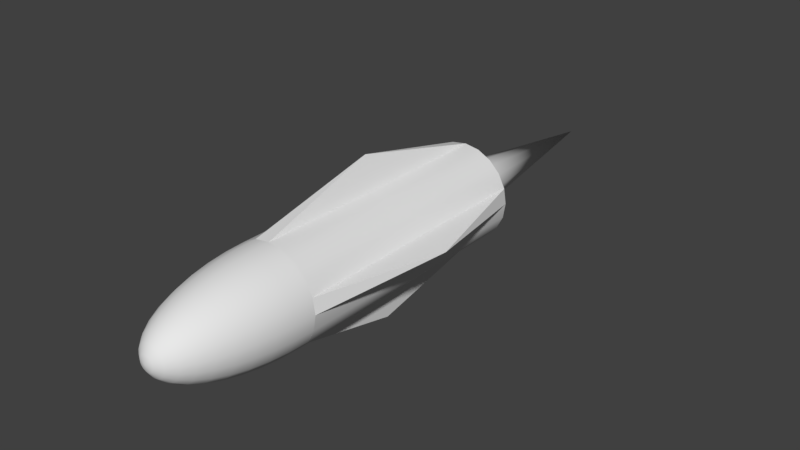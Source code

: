 # Source: rocket.blend  (saved by Blender 2.78.0; exported with 4.5.12 LTS)
import bpy
from mathutils import Matrix  # noqa: F401  (used for matrix-valued properties, if any)

bpy.ops.wm.read_factory_settings(use_empty=True)
scene = bpy.context.scene
scene.name = 'Scene'

# ---- collections
col_collection_1 = bpy.data.collections.new('Collection 1'); scene.collection.children.link(col_collection_1)

# ---- world
world_world = bpy.data.worlds.new('World'); scene.world = world_world
world_world.color = (0.05088, 0.05088, 0.05088)
world_world.use_sun_shadow = False
world_world.sun_shadow_jitter_overblur = 0.0
world_world.cycles.sampling_method = 'MANUAL'

# ---- meshes
me_cone = bpy.data.meshes.new('Cone')
me_cone.from_pydata([(0.0, -0.016, 0.0), (0.008, -0.01386, 0.0), (0.01386, -0.008, 0.0), (0.016, -4.093e-09, 0.0), (0.0, 5.717e-09, -0.1196), (0.01386, 0.008, 0.0), (0.008, 0.01386, 0.0), (2.416e-09, 0.016, 0.0), (-0.008, 0.01386, 0.0), (-0.01386, 0.008, 0.0), (-0.016, 2.646e-09, 0.0), (-0.01386, -0.008, 0.0), (-0.008, -0.01386, 0.0)], [], [(0, 4, 1), (1, 4, 2), (2, 4, 3), (3, 4, 5), (5, 4, 6), (6, 4, 7), (7, 4, 8), (8, 4, 9), (9, 4, 10), (10, 4, 11), (11, 4, 12), (12, 4, 0)])
me_cone.polygons.foreach_set('use_smooth', [True] * 12)
me_cone.use_remesh_preserve_volume = False
me_cone.use_remesh_preserve_attributes = False
me_cone.use_mirror_vertex_groups = False
me_cone.update()
me_sphere_001 = bpy.data.meshes.new('Sphere.001')
me_sphere_001.from_pydata([(0.0, -0.03, -6.348e-09), (0.0, -0.02963, 0.0126), (0.0, -0.02853, 0.02474), (0.0, -0.02673, 0.03629), (0.0, -0.02427, 0.04694), (0.0, -0.02121, 0.05644), (0.0, -0.01763, 0.06456), (0.0, -0.01362, 0.07109), (0.0, -0.00927, 0.07587), (0.0, -0.004693, 0.07878), (0.009271, -0.02853, -6.22e-09), (0.009156, -0.02818, 0.0126), (0.008817, -0.02714, 0.02474), (0.00826, -0.02542, 0.03629), (0.0075, -0.02308, 0.04694), (0.006555, -0.02017, 0.05644), (0.005449, -0.01677, 0.06456), (0.004209, -0.01295, 0.07109), (0.002865, -0.008817, 0.07587), (0.00145, -0.004463, 0.07878), (0.01763, -0.02427, -2.122e-09), (0.01742, -0.02397, 0.0126), (0.01677, -0.02308, 0.02474), (0.01571, -0.02163, 0.03629), (0.01427, -0.01964, 0.04694), (0.01247, -0.01716, 0.05644), (0.01036, -0.01427, 0.06456), (0.008005, -0.01102, 0.07109), (0.005449, -0.0075, 0.07587), (0.002758, -0.003797, 0.07878), (0.0, 1.928e-08, 0.07976), (0.02427, -0.01763, -1.542e-09), (0.02397, -0.01742, 0.0126), (0.02308, -0.01677, 0.02474), (0.02163, -0.01571, 0.03629), (0.01964, -0.01427, 0.04694), (0.01716, -0.01247, 0.05644), (0.01427, -0.01036, 0.06456), (0.01102, -0.008005, 0.07109), (0.0075, -0.005449, 0.07587), (0.003797, -0.002758, 0.07878), (0.02853, -0.00927, -8.105e-10), (0.02818, -0.009156, 0.0126), (0.02714, -0.008817, 0.02474), (0.02542, -0.00826, 0.03629), (0.02308, -0.0075, 0.04694), (0.02017, -0.006555, 0.05644), (0.01677, -0.005449, 0.06456), (0.01295, -0.004209, 0.07109), (0.008817, -0.002865, 0.07587), (0.004463, -0.00145, 0.07878), (0.03, 2.726e-08, 2.383e-15), (0.02963, 2.464e-08, 0.0126), (0.02853, 2.111e-08, 0.02474), (0.02673, 2.042e-08, 0.03629), (0.02427, 2.117e-08, 0.04694), (0.02121, 2.246e-08, 0.05644), (0.01763, 2.198e-08, 0.06456), (0.01362, 2.112e-08, 0.07109), (0.009271, 2.013e-08, 0.07587), (0.004693, 1.902e-08, 0.07878), (0.02853, 0.009271, 8.105e-10), (0.02818, 0.009156, 0.0126), (0.02714, 0.008817, 0.02474), (0.02542, 0.00826, 0.03629), (0.02308, 0.0075, 0.04694), (0.02017, 0.006555, 0.05644), (0.01677, 0.005449, 0.06456), (0.01295, 0.004209, 0.07109), (0.008817, 0.002865, 0.07587), (0.004463, 0.00145, 0.07878), (0.02427, 0.01763, 1.542e-09), (0.02397, 0.01742, 0.0126), (0.02308, 0.01677, 0.02474), (0.02163, 0.01571, 0.03629), (0.01964, 0.01427, 0.04694), (0.01716, 0.01247, 0.05644), (0.01427, 0.01036, 0.06456), (0.01102, 0.008005, 0.07109), (0.0075, 0.005449, 0.07587), (0.003797, 0.002759, 0.07878), (0.01763, 0.02427, 2.122e-09), (0.01742, 0.02397, 0.0126), (0.01677, 0.02308, 0.02474), (0.01571, 0.02163, 0.03629), (0.01427, 0.01964, 0.04694), (0.01247, 0.01716, 0.05644), (0.01036, 0.01427, 0.06456), (0.008005, 0.01102, 0.07109), (0.005449, 0.0075, 0.07587), (0.002758, 0.003797, 0.07878), (0.009271, 0.02853, 6.22e-09), (0.009156, 0.02818, 0.0126), (0.008817, 0.02714, 0.02474), (0.00826, 0.02542, 0.03629), (0.0075, 0.02308, 0.04694), (0.006555, 0.02017, 0.05644), (0.005449, 0.01677, 0.06456), (0.004209, 0.01295, 0.07109), (0.002865, 0.008817, 0.07587), (0.00145, 0.004463, 0.07878), (-3.735e-09, 0.03, 6.348e-09), (-2.803e-09, 0.02963, 0.0126), (9.22e-10, 0.02853, 0.02474), (-9.341e-12, 0.02673, 0.03629), (-9.407e-10, 0.02427, 0.04694), (-4.75e-10, 0.02121, 0.05644), (-1.872e-09, 0.01763, 0.06456), (-4.75e-10, 0.01362, 0.07109), (-2.422e-10, 0.009271, 0.07587), (2.235e-10, 0.004693, 0.07878), (-0.009271, 0.02853, 6.22e-09), (-0.009156, 0.02818, 0.0126), (-0.008817, 0.02714, 0.02474), (-0.00826, 0.02542, 0.03629), (-0.0075, 0.02308, 0.04694), (-0.006555, 0.02017, 0.05644), (-0.005449, 0.01677, 0.06456), (-0.004209, 0.01295, 0.07109), (-0.002865, 0.008817, 0.07587), (-0.00145, 0.004463, 0.07878), (-0.01763, 0.02427, 2.122e-09), (-0.01742, 0.02397, 0.0126), (-0.01677, 0.02308, 0.02474), (-0.01571, 0.02163, 0.03629), (-0.01427, 0.01964, 0.04694), (-0.01247, 0.01716, 0.05644), (-0.01036, 0.01427, 0.06456), (-0.008005, 0.01102, 0.07109), (-0.005449, 0.0075, 0.07587), (-0.002758, 0.003797, 0.07878), (-0.02427, 0.01763, 1.542e-09), (-0.02397, 0.01742, 0.0126), (-0.02308, 0.01677, 0.02474), (-0.02163, 0.01571, 0.03629), (-0.01964, 0.01427, 0.04694), (-0.01716, 0.01247, 0.05644), (-0.01427, 0.01036, 0.06456), (-0.01102, 0.008005, 0.07109), (-0.0075, 0.005449, 0.07587), (-0.003797, 0.002759, 0.07878), (-0.02853, 0.009271, 8.105e-10), (-0.02818, 0.009156, 0.0126), (-0.02714, 0.008817, 0.02474), (-0.02542, 0.00826, 0.03629), (-0.02308, 0.0075, 0.04694), (-0.02017, 0.006555, 0.05644), (-0.01677, 0.005449, 0.06456), (-0.01295, 0.004209, 0.07109), (-0.008817, 0.002865, 0.07587), (-0.004463, 0.00145, 0.07878), (-0.03, 2.167e-08, 1.894e-15), (-0.02963, 2.277e-08, 0.0126), (-0.02853, 2.484e-08, 0.02474), (-0.02673, 2.601e-08, 0.03629), (-0.02427, 2.164e-08, 0.04694), (-0.02121, 2.107e-08, 0.05644), (-0.01763, 1.778e-08, 0.06456), (-0.01362, 1.925e-08, 0.07109), (-0.009271, 1.897e-08, 0.07587), (-0.004693, 1.949e-08, 0.07878), (-0.02853, -0.009271, -8.105e-10), (-0.02818, -0.009156, 0.0126), (-0.02714, -0.008817, 0.02474), (-0.02542, -0.00826, 0.03629), (-0.02308, -0.0075, 0.04694), (-0.02017, -0.006555, 0.05644), (-0.01677, -0.005449, 0.06456), (-0.01295, -0.004209, 0.07109), (-0.008817, -0.002865, 0.07587), (-0.004463, -0.00145, 0.07878), (-0.02427, -0.01763, -1.542e-09), (-0.02397, -0.01742, 0.0126), (-0.02308, -0.01677, 0.02474), (-0.02163, -0.01571, 0.03629), (-0.01964, -0.01427, 0.04694), (-0.01716, -0.01247, 0.05644), (-0.01427, -0.01036, 0.06456), (-0.01102, -0.008005, 0.07109), (-0.0075, -0.005449, 0.07587), (-0.003797, -0.002758, 0.07878), (-0.01763, -0.02427, -2.122e-09), (-0.01742, -0.02397, 0.0126), (-0.01677, -0.02308, 0.02474), (-0.01571, -0.02163, 0.03629), (-0.01427, -0.01964, 0.04694), (-0.01247, -0.01716, 0.05644), (-0.01036, -0.01427, 0.06456), (-0.008005, -0.01102, 0.07109), (-0.005449, -0.0075, 0.07587), (-0.002758, -0.003797, 0.07878), (-0.009271, -0.02853, -6.22e-09), (-0.009156, -0.02818, 0.0126), (-0.008817, -0.02714, 0.02474), (-0.00826, -0.02542, 0.03629), (-0.0075, -0.02308, 0.04694), (-0.006555, -0.02017, 0.05644), (-0.005449, -0.01677, 0.06456), (-0.004209, -0.01295, 0.07109), (-0.002865, -0.008817, 0.07587), (-0.00145, -0.004463, 0.07878)], [], [(7, 6, 16, 17), (8, 7, 17, 18), (1, 0, 10, 11), (9, 8, 18, 19), (2, 1, 11, 12), (30, 9, 19), (3, 2, 12, 13), (4, 3, 13, 14), (5, 4, 14, 15), (6, 5, 15, 16), (12, 11, 21, 22), (30, 19, 29), (13, 12, 22, 23), (14, 13, 23, 24), (15, 14, 24, 25), (16, 15, 25, 26), (17, 16, 26, 27), (18, 17, 27, 28), (11, 10, 20, 21), (19, 18, 28, 29), (26, 25, 36, 37), (27, 26, 37, 38), (28, 27, 38, 39), (21, 20, 31, 32), (29, 28, 39, 40), (22, 21, 32, 33), (30, 29, 40), (23, 22, 33, 34), (24, 23, 34, 35), (25, 24, 35, 36), (40, 39, 49, 50), (33, 32, 42, 43), (30, 40, 50), (34, 33, 43, 44), (35, 34, 44, 45), (36, 35, 45, 46), (37, 36, 46, 47), (38, 37, 47, 48), (39, 38, 48, 49), (32, 31, 41, 42), (46, 45, 55, 56), (47, 46, 56, 57), (48, 47, 57, 58), (49, 48, 58, 59), (42, 41, 51, 52), (50, 49, 59, 60), (43, 42, 52, 53), (30, 50, 60), (44, 43, 53, 54), (45, 44, 54, 55), (59, 58, 68, 69), (52, 51, 61, 62), (60, 59, 69, 70), (53, 52, 62, 63), (30, 60, 70), (54, 53, 63, 64), (55, 54, 64, 65), (56, 55, 65, 66), (57, 56, 66, 67), (58, 57, 67, 68), (65, 64, 74, 75), (66, 65, 75, 76), (67, 66, 76, 77), (68, 67, 77, 78), (69, 68, 78, 79), (62, 61, 71, 72), (70, 69, 79, 80), (63, 62, 72, 73), (30, 70, 80), (64, 63, 73, 74), (79, 78, 88, 89), (72, 71, 81, 82), (80, 79, 89, 90), (73, 72, 82, 83), (30, 80, 90), (74, 73, 83, 84), (75, 74, 84, 85), (76, 75, 85, 86), (77, 76, 86, 87), (78, 77, 87, 88), (85, 84, 94, 95), (86, 85, 95, 96), (87, 86, 96, 97), (88, 87, 97, 98), (89, 88, 98, 99), (82, 81, 91, 92), (90, 89, 99, 100), (83, 82, 92, 93), (30, 90, 100), (84, 83, 93, 94), (98, 97, 107, 108), (99, 98, 108, 109), (92, 91, 101, 102), (100, 99, 109, 110), (93, 92, 102, 103), (30, 100, 110), (94, 93, 103, 104), (95, 94, 104, 105), (96, 95, 105, 106), (97, 96, 106, 107), (104, 103, 113, 114), (105, 104, 114, 115), (106, 105, 115, 116), (107, 106, 116, 117), (108, 107, 117, 118), (109, 108, 118, 119), (102, 101, 111, 112), (110, 109, 119, 120), (103, 102, 112, 113), (30, 110, 120), (118, 117, 127, 128), (119, 118, 128, 129), (112, 111, 121, 122), (120, 119, 129, 130), (113, 112, 122, 123), (30, 120, 130), (114, 113, 123, 124), (115, 114, 124, 125), (116, 115, 125, 126), (117, 116, 126, 127), (30, 130, 140), (124, 123, 133, 134), (125, 124, 134, 135), (126, 125, 135, 136), (127, 126, 136, 137), (128, 127, 137, 138), (129, 128, 138, 139), (122, 121, 131, 132), (130, 129, 139, 140), (123, 122, 132, 133), (137, 136, 146, 147), (138, 137, 147, 148), (139, 138, 148, 149), (132, 131, 141, 142), (140, 139, 149, 150), (133, 132, 142, 143), (30, 140, 150), (134, 133, 143, 144), (135, 134, 144, 145), (136, 135, 145, 146), (150, 149, 159, 160), (143, 142, 152, 153), (30, 150, 160), (144, 143, 153, 154), (145, 144, 154, 155), (146, 145, 155, 156), (147, 146, 156, 157), (148, 147, 157, 158), (149, 148, 158, 159), (142, 141, 151, 152), (156, 155, 165, 166), (157, 156, 166, 167), (158, 157, 167, 168), (159, 158, 168, 169), (152, 151, 161, 162), (160, 159, 169, 170), (153, 152, 162, 163), (30, 160, 170), (154, 153, 163, 164), (155, 154, 164, 165), (162, 161, 171, 172), (170, 169, 179, 180), (163, 162, 172, 173), (30, 170, 180), (164, 163, 173, 174), (165, 164, 174, 175), (166, 165, 175, 176), (167, 166, 176, 177), (168, 167, 177, 178), (169, 168, 178, 179), (176, 175, 185, 186), (177, 176, 186, 187), (178, 177, 187, 188), (179, 178, 188, 189), (172, 171, 181, 182), (180, 179, 189, 190), (173, 172, 182, 183), (30, 180, 190), (174, 173, 183, 184), (175, 174, 184, 185), (189, 188, 198, 199), (182, 181, 191, 192), (190, 189, 199, 200), (183, 182, 192, 193), (30, 190, 200), (184, 183, 193, 194), (185, 184, 194, 195), (186, 185, 195, 196), (187, 186, 196, 197), (188, 187, 197, 198), (195, 194, 3, 4), (196, 195, 4, 5), (197, 196, 5, 6), (198, 197, 6, 7), (199, 198, 7, 8), (192, 191, 0, 1), (200, 199, 8, 9), (193, 192, 1, 2), (30, 200, 9), (194, 193, 2, 3)])
me_sphere_001.polygons.foreach_set('use_smooth', [True] * 200)
me_sphere_001.use_remesh_preserve_volume = False
me_sphere_001.use_remesh_preserve_attributes = False
me_sphere_001.use_mirror_vertex_groups = False
me_sphere_001.update()
me_cylinder_002 = bpy.data.meshes.new('Cylinder.002')
me_cylinder_002.from_pydata([(0.0, 9.406e-09, 0.08), (0.0, 2.339e-08, -0.08), (0.0, -0.03, 0.08), (0.0, -0.03, -0.08), (0.009271, -0.02853, 0.08), (0.009271, -0.02853, -0.08), (0.01763, -0.02427, 0.08), (0.01763, -0.02427, -0.08), (0.02427, -0.01763, 0.08), (0.02427, -0.01763, -0.08), (0.02853, -0.00927, 0.08), (0.02853, -0.00927, -0.08), (0.03, 1.072e-08, 0.08), (0.03, 2.47e-08, -0.08), (0.02853, 0.009271, 0.08), (0.02853, 0.009271, -0.08), (0.02427, 0.01763, 0.08), (0.02427, 0.01763, -0.08), (0.01763, 0.02427, 0.08), (0.01763, 0.02427, -0.08), (0.009271, 0.02853, 0.08), (0.009271, 0.02853, -0.08), (-9.775e-09, 0.03, 0.08), (-9.775e-09, 0.03, -0.08), (-0.009271, 0.02853, 0.08), (-0.009271, 0.02853, -0.08), (-0.01763, 0.02427, 0.08), (-0.01763, 0.02427, -0.08), (-0.02427, 0.01763, 0.08), (-0.02427, 0.01763, -0.08), (-0.02853, 0.00927, 0.08), (-0.02853, 0.009271, -0.08), (-0.03, -1.956e-08, 0.08), (-0.03, -5.575e-09, -0.08), (-0.02853, -0.009271, 0.08), (-0.02853, -0.009271, -0.08), (-0.02427, -0.01763, 0.08), (-0.02427, -0.01763, -0.08), (-0.01763, -0.02427, 0.08), (-0.01763, -0.02427, -0.08), (-0.00927, -0.02853, 0.08), (-0.00927, -0.02853, -0.08), (0.007555, -0.0477, -4.17e-09), (0.0477, 0.007555, 6.605e-10), (-0.007555, 0.0477, 4.17e-09), (-0.0477, -0.007555, -6.605e-10)], [], [(0, 2, 4), (1, 5, 3), (32, 33, 45), (0, 4, 6), (1, 7, 5), (4, 5, 7, 6), (0, 6, 8), (1, 9, 7), (6, 7, 9, 8), (0, 8, 10), (1, 11, 9), (8, 9, 11, 10), (0, 10, 12), (1, 13, 11), (10, 11, 13, 12), (0, 12, 14), (1, 15, 13), (15, 14, 43), (0, 14, 16), (1, 17, 15), (14, 15, 17, 16), (0, 16, 18), (1, 19, 17), (16, 17, 19, 18), (0, 18, 20), (1, 21, 19), (18, 19, 21, 20), (0, 20, 22), (1, 23, 21), (20, 21, 23, 22), (0, 22, 24), (1, 25, 23), (24, 22, 44), (0, 24, 26), (1, 27, 25), (24, 25, 27, 26), (0, 26, 28), (1, 29, 27), (26, 27, 29, 28), (0, 28, 30), (1, 31, 29), (28, 29, 31, 30), (0, 30, 32), (1, 33, 31), (30, 31, 33, 32), (0, 32, 34), (1, 35, 33), (4, 2, 42), (0, 34, 36), (1, 37, 35), (34, 35, 37, 36), (0, 36, 38), (1, 39, 37), (36, 37, 39, 38), (0, 38, 40), (1, 41, 39), (38, 39, 41, 40), (0, 40, 2), (1, 3, 41), (40, 41, 3, 2), (23, 25, 44), (12, 13, 43), (34, 32, 45), (3, 5, 42), (25, 24, 44), (2, 3, 42), (14, 12, 43), (33, 35, 45), (5, 4, 42), (22, 23, 44), (35, 34, 45), (13, 15, 43)])
me_cylinder_002.polygons.foreach_set('use_smooth', [True] * 72)
me_cylinder_002.use_remesh_preserve_volume = False
me_cylinder_002.use_remesh_preserve_attributes = False
me_cylinder_002.use_mirror_vertex_groups = False
me_cylinder_002.update()

# ---- objects
ob_rocket = bpy.data.objects.new('Rocket', None)
ob_rocket_lod0 = bpy.data.objects.new('Rocket_LOD0', None)
ob_fire_lod0 = bpy.data.objects.new('Fire_LOD0', me_cone)
ob_warhead_lod0 = bpy.data.objects.new('Warhead_LOD0', me_sphere_001)
ob_body_lod0 = bpy.data.objects.new('Body_LOD0', me_cylinder_002)

# ---- transforms, parenting, visibility, modifiers, constraints
ob_rocket.location = (0.0, 0.0, 0.0)
ob_rocket.empty_image_offset = (0.0, 0.0)
ob_rocket.lineart.crease_threshold = 0.0
ob_rocket_lod0.parent = ob_rocket
ob_rocket_lod0.location = (0.0, 0.0, 0.0)
ob_rocket_lod0.empty_image_offset = (0.0, 0.0)
ob_rocket_lod0.lineart.crease_threshold = 0.0
ob_fire_lod0.parent = ob_rocket_lod0
ob_fire_lod0.location = (0.0, 0.08, 0.0)
ob_fire_lod0.rotation_euler = (1.571, 0.0, 0.0)
ob_fire_lod0.lineart.crease_threshold = 0.0
ob_warhead_lod0.parent = ob_rocket_lod0
ob_warhead_lod0.location = (0.0, -0.08, 0.0)
ob_warhead_lod0.rotation_euler = (1.571, 0.0, 0.0)
ob_warhead_lod0.lineart.crease_threshold = 0.0
ob_body_lod0.parent = ob_rocket_lod0
ob_body_lod0.location = (0.0, 0.0, 0.0)
ob_body_lod0.rotation_euler = (1.571, 0.0, 0.0)
ob_body_lod0.lineart.crease_threshold = 0.0
_m = ob_body_lod0.modifiers.new('EdgeSplit', 'EDGE_SPLIT')

# ---- collection membership
col_collection_1.objects.link(ob_rocket)
col_collection_1.objects.link(ob_rocket_lod0)
col_collection_1.objects.link(ob_fire_lod0)
col_collection_1.objects.link(ob_warhead_lod0)
col_collection_1.objects.link(ob_body_lod0)

# ---- scene / render settings (as saved in the file)
scene.frame_start = 1; scene.frame_end = 250; scene.frame_set(1)
scene.render.engine = 'BLENDER_EEVEE_NEXT'
scene.render.resolution_percentage = 50
scene.render.dither_intensity = 0.0
scene.cycles.use_denoising = False
scene.cycles.samples = 128
scene.cycles.sampling_pattern = 'TABULATED_SOBOL'
scene.cycles.light_sampling_threshold = 0.0
scene.cycles.use_adaptive_sampling = False
scene.cycles.use_light_tree = False
scene.cycles.blur_glossy = 0.0
scene.cycles.sample_clamp_indirect = 0.0
scene.view_settings.view_transform = 'Standard'
bpy.context.view_layer.update()

# ---- added for rendering (the .blend has no active camera and no usable light): camera, sun
cam_auto = bpy.data.cameras.new('AutoCamera')
cam_auto.lens = 50.0
cam_auto.sensor_width = 36.0
cam_auto.clip_end = 1000.0
ob_auto_camera = bpy.data.objects.new('AutoCamera', cam_auto)
scene.collection.objects.link(ob_auto_camera)
ob_auto_camera.location = (0.355132, -0.406252, 0.284106)
ob_auto_camera.rotation_euler = (1.09748, -7.21219e-08, 0.694738)
scene.camera = ob_auto_camera
light_auto_sun = bpy.data.lights.new('AutoSun', 'SUN')
light_auto_sun.energy = 3.0
light_auto_sun.angle = 0.0523599
ob_auto_sun = bpy.data.objects.new('AutoSun', light_auto_sun)
scene.collection.objects.link(ob_auto_sun)
ob_auto_sun.rotation_euler = (0.872665, 0.174533, 0.523599)
bpy.context.view_layer.update()
